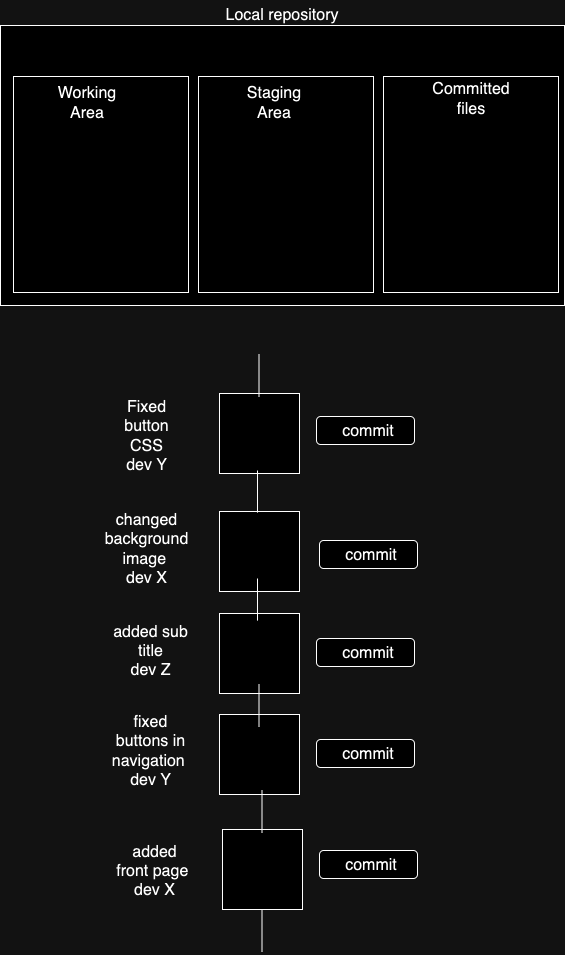

The diagram above was exported from draw.io. Its source (the exported page's mxGraphModel, read from the mxfile embedded in the PNG):
<mxGraphModel dx="1389" dy="1520" grid="0" gridSize="10" guides="1" tooltips="1" connect="1" arrows="1" fold="1" page="0" pageScale="1" pageWidth="827" pageHeight="1169" math="0" shadow="0">
  <root>
    <mxCell id="0" />
    <mxCell id="1" parent="0" />
    <mxCell id="ws6GfcBhGVJz8tITKPmH-1" value="" style="whiteSpace=wrap;html=1;aspect=fixed;fontSize=16;" vertex="1" parent="1">
      <mxGeometry x="160" y="160" width="80" height="80" as="geometry" />
    </mxCell>
    <mxCell id="ws6GfcBhGVJz8tITKPmH-2" value="" style="whiteSpace=wrap;html=1;aspect=fixed;fontSize=16;" vertex="1" parent="1">
      <mxGeometry x="160" y="42" width="80" height="80" as="geometry" />
    </mxCell>
    <mxCell id="ws6GfcBhGVJz8tITKPmH-3" value="" style="whiteSpace=wrap;html=1;aspect=fixed;fontSize=16;" vertex="1" parent="1">
      <mxGeometry x="160" y="262" width="80" height="80" as="geometry" />
    </mxCell>
    <mxCell id="ws6GfcBhGVJz8tITKPmH-4" value="" style="whiteSpace=wrap;html=1;aspect=fixed;fontSize=16;" vertex="1" parent="1">
      <mxGeometry x="160" y="363" width="80" height="80" as="geometry" />
    </mxCell>
    <mxCell id="ws6GfcBhGVJz8tITKPmH-5" value="" style="whiteSpace=wrap;html=1;aspect=fixed;fontSize=16;" vertex="1" parent="1">
      <mxGeometry x="163" y="478" width="80" height="80" as="geometry" />
    </mxCell>
    <mxCell id="ws6GfcBhGVJz8tITKPmH-7" value="" style="endArrow=none;html=1;rounded=0;fontSize=12;startSize=8;endSize=8;curved=1;" edge="1" parent="1">
      <mxGeometry width="50" height="50" relative="1" as="geometry">
        <mxPoint x="202.5" y="481" as="sourcePoint" />
        <mxPoint x="202.5" y="439" as="targetPoint" />
        <Array as="points">
          <mxPoint x="202.5" y="483" />
        </Array>
      </mxGeometry>
    </mxCell>
    <mxCell id="ws6GfcBhGVJz8tITKPmH-8" value="" style="endArrow=none;html=1;rounded=0;fontSize=12;startSize=8;endSize=8;curved=1;" edge="1" parent="1">
      <mxGeometry width="50" height="50" relative="1" as="geometry">
        <mxPoint x="199.5" y="375" as="sourcePoint" />
        <mxPoint x="199.5" y="333" as="targetPoint" />
        <Array as="points">
          <mxPoint x="199.5" y="377" />
        </Array>
      </mxGeometry>
    </mxCell>
    <mxCell id="ws6GfcBhGVJz8tITKPmH-9" value="" style="endArrow=none;html=1;rounded=0;fontSize=12;startSize=8;endSize=8;curved=1;" edge="1" parent="1">
      <mxGeometry width="50" height="50" relative="1" as="geometry">
        <mxPoint x="198" y="269" as="sourcePoint" />
        <mxPoint x="198" y="227" as="targetPoint" />
        <Array as="points">
          <mxPoint x="198" y="271" />
        </Array>
      </mxGeometry>
    </mxCell>
    <mxCell id="ws6GfcBhGVJz8tITKPmH-10" value="" style="endArrow=none;html=1;rounded=0;fontSize=12;startSize=8;endSize=8;curved=1;" edge="1" parent="1">
      <mxGeometry width="50" height="50" relative="1" as="geometry">
        <mxPoint x="198" y="161" as="sourcePoint" />
        <mxPoint x="198" y="119" as="targetPoint" />
        <Array as="points">
          <mxPoint x="198" y="163" />
        </Array>
      </mxGeometry>
    </mxCell>
    <mxCell id="ws6GfcBhGVJz8tITKPmH-12" value="" style="endArrow=none;html=1;rounded=0;fontSize=12;startSize=8;endSize=8;curved=1;" edge="1" parent="1">
      <mxGeometry width="50" height="50" relative="1" as="geometry">
        <mxPoint x="202.5" y="600" as="sourcePoint" />
        <mxPoint x="202.5" y="558" as="targetPoint" />
        <Array as="points">
          <mxPoint x="202.5" y="602" />
        </Array>
      </mxGeometry>
    </mxCell>
    <mxCell id="ws6GfcBhGVJz8tITKPmH-13" value="" style="endArrow=none;html=1;rounded=0;fontSize=12;startSize=8;endSize=8;curved=1;" edge="1" parent="1">
      <mxGeometry width="50" height="50" relative="1" as="geometry">
        <mxPoint x="199.5" y="45" as="sourcePoint" />
        <mxPoint x="199.5" y="3" as="targetPoint" />
        <Array as="points">
          <mxPoint x="199.5" y="47" />
        </Array>
      </mxGeometry>
    </mxCell>
    <mxCell id="ws6GfcBhGVJz8tITKPmH-14" value="added front page&amp;nbsp;&lt;br&gt;dev X" style="text;strokeColor=none;fillColor=none;html=1;align=center;verticalAlign=middle;whiteSpace=wrap;rounded=0;fontSize=16;" vertex="1" parent="1">
      <mxGeometry x="56" y="489" width="79" height="62" as="geometry" />
    </mxCell>
    <mxCell id="ws6GfcBhGVJz8tITKPmH-15" value="fixed buttons in navigation&amp;nbsp;&lt;br&gt;dev Y" style="text;strokeColor=none;fillColor=none;html=1;align=center;verticalAlign=middle;whiteSpace=wrap;rounded=0;fontSize=16;" vertex="1" parent="1">
      <mxGeometry x="52" y="369" width="79" height="62" as="geometry" />
    </mxCell>
    <mxCell id="ws6GfcBhGVJz8tITKPmH-16" value="added sub title&lt;br&gt;dev Z" style="text;strokeColor=none;fillColor=none;html=1;align=center;verticalAlign=middle;whiteSpace=wrap;rounded=0;fontSize=16;" vertex="1" parent="1">
      <mxGeometry x="52" y="269" width="79" height="62" as="geometry" />
    </mxCell>
    <mxCell id="ws6GfcBhGVJz8tITKPmH-17" value="changed background image&amp;nbsp;&lt;br&gt;dev X" style="text;strokeColor=none;fillColor=none;html=1;align=center;verticalAlign=middle;whiteSpace=wrap;rounded=0;fontSize=16;" vertex="1" parent="1">
      <mxGeometry x="48" y="167" width="79" height="62" as="geometry" />
    </mxCell>
    <mxCell id="ws6GfcBhGVJz8tITKPmH-18" value="Fixed button CSS&lt;br&gt;dev Y" style="text;strokeColor=none;fillColor=none;html=1;align=center;verticalAlign=middle;whiteSpace=wrap;rounded=0;fontSize=16;" vertex="1" parent="1">
      <mxGeometry x="48" y="54" width="79" height="62" as="geometry" />
    </mxCell>
    <mxCell id="ws6GfcBhGVJz8tITKPmH-19" value="" style="rounded=1;whiteSpace=wrap;html=1;fontSize=16;" vertex="1" parent="1">
      <mxGeometry x="257" y="65" width="98" height="28" as="geometry" />
    </mxCell>
    <mxCell id="ws6GfcBhGVJz8tITKPmH-20" value="commit" style="text;strokeColor=none;fillColor=none;html=1;align=center;verticalAlign=middle;whiteSpace=wrap;rounded=0;fontSize=16;" vertex="1" parent="1">
      <mxGeometry x="279" y="65" width="60" height="30" as="geometry" />
    </mxCell>
    <mxCell id="ws6GfcBhGVJz8tITKPmH-33" value="" style="rounded=1;whiteSpace=wrap;html=1;fontSize=16;" vertex="1" parent="1">
      <mxGeometry x="260" y="499" width="98" height="28" as="geometry" />
    </mxCell>
    <mxCell id="ws6GfcBhGVJz8tITKPmH-34" value="commit" style="text;strokeColor=none;fillColor=none;html=1;align=center;verticalAlign=middle;whiteSpace=wrap;rounded=0;fontSize=16;" vertex="1" parent="1">
      <mxGeometry x="282" y="499" width="60" height="30" as="geometry" />
    </mxCell>
    <mxCell id="ws6GfcBhGVJz8tITKPmH-35" value="" style="rounded=1;whiteSpace=wrap;html=1;fontSize=16;" vertex="1" parent="1">
      <mxGeometry x="257" y="388" width="98" height="28" as="geometry" />
    </mxCell>
    <mxCell id="ws6GfcBhGVJz8tITKPmH-36" value="commit" style="text;strokeColor=none;fillColor=none;html=1;align=center;verticalAlign=middle;whiteSpace=wrap;rounded=0;fontSize=16;" vertex="1" parent="1">
      <mxGeometry x="279" y="388" width="60" height="30" as="geometry" />
    </mxCell>
    <mxCell id="ws6GfcBhGVJz8tITKPmH-37" value="" style="rounded=1;whiteSpace=wrap;html=1;fontSize=16;" vertex="1" parent="1">
      <mxGeometry x="257" y="287" width="98" height="28" as="geometry" />
    </mxCell>
    <mxCell id="ws6GfcBhGVJz8tITKPmH-38" value="commit" style="text;strokeColor=none;fillColor=none;html=1;align=center;verticalAlign=middle;whiteSpace=wrap;rounded=0;fontSize=16;" vertex="1" parent="1">
      <mxGeometry x="279" y="287" width="60" height="30" as="geometry" />
    </mxCell>
    <mxCell id="ws6GfcBhGVJz8tITKPmH-39" value="" style="rounded=1;whiteSpace=wrap;html=1;fontSize=16;" vertex="1" parent="1">
      <mxGeometry x="260" y="189" width="98" height="28" as="geometry" />
    </mxCell>
    <mxCell id="ws6GfcBhGVJz8tITKPmH-40" value="commit" style="text;strokeColor=none;fillColor=none;html=1;align=center;verticalAlign=middle;whiteSpace=wrap;rounded=0;fontSize=16;" vertex="1" parent="1">
      <mxGeometry x="282" y="189" width="60" height="30" as="geometry" />
    </mxCell>
    <mxCell id="ws6GfcBhGVJz8tITKPmH-42" value="" style="rounded=0;whiteSpace=wrap;html=1;fontSize=16;" vertex="1" parent="1">
      <mxGeometry x="-59" y="-326" width="564" height="280" as="geometry" />
    </mxCell>
    <mxCell id="ws6GfcBhGVJz8tITKPmH-45" value="" style="rounded=0;whiteSpace=wrap;html=1;fontSize=16;" vertex="1" parent="1">
      <mxGeometry x="-46" y="-275" width="175" height="216" as="geometry" />
    </mxCell>
    <mxCell id="ws6GfcBhGVJz8tITKPmH-46" value="" style="rounded=0;whiteSpace=wrap;html=1;fontSize=16;" vertex="1" parent="1">
      <mxGeometry x="139" y="-275" width="175" height="216" as="geometry" />
    </mxCell>
    <mxCell id="ws6GfcBhGVJz8tITKPmH-47" value="" style="rounded=0;whiteSpace=wrap;html=1;fontSize=16;" vertex="1" parent="1">
      <mxGeometry x="324" y="-275" width="175" height="216" as="geometry" />
    </mxCell>
    <mxCell id="ws6GfcBhGVJz8tITKPmH-48" value="Working Area" style="text;strokeColor=none;fillColor=none;html=1;align=center;verticalAlign=middle;whiteSpace=wrap;rounded=0;fontSize=16;" vertex="1" parent="1">
      <mxGeometry x="-2" y="-263" width="60" height="30" as="geometry" />
    </mxCell>
    <mxCell id="ws6GfcBhGVJz8tITKPmH-49" value="Staging Area" style="text;strokeColor=none;fillColor=none;html=1;align=center;verticalAlign=middle;whiteSpace=wrap;rounded=0;fontSize=16;" vertex="1" parent="1">
      <mxGeometry x="185" y="-263" width="60" height="30" as="geometry" />
    </mxCell>
    <mxCell id="ws6GfcBhGVJz8tITKPmH-50" value="Committed files" style="text;strokeColor=none;fillColor=none;html=1;align=center;verticalAlign=middle;whiteSpace=wrap;rounded=0;fontSize=16;" vertex="1" parent="1">
      <mxGeometry x="381.5" y="-267" width="60" height="30" as="geometry" />
    </mxCell>
    <mxCell id="ws6GfcBhGVJz8tITKPmH-51" value="Local repository" style="text;strokeColor=none;fillColor=none;html=1;align=center;verticalAlign=middle;whiteSpace=wrap;rounded=0;fontSize=16;" vertex="1" parent="1">
      <mxGeometry x="109" y="-351" width="228" height="30" as="geometry" />
    </mxCell>
  </root>
</mxGraphModel>